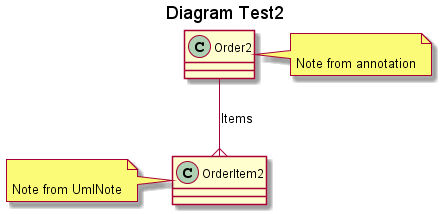

The diagram above was rendered by PlantUML. Its source (embedded in the PNG):
@startuml
title
 Diagram Test2
end title

class Order2
{
}
note right of Order2

Note from annotation
end note
class OrderItem2
{
}
note left of OrderItem2

Note from UmlNote
end note

Order2 --{ OrderItem2:Items
@enduml